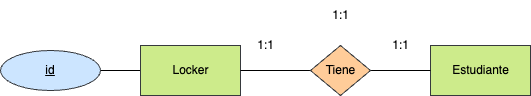

The diagram above was exported from draw.io. Its source (the exported page's mxGraphModel, read from the mxfile embedded in the PNG):
<mxGraphModel dx="1042" dy="717" grid="1" gridSize="10" guides="1" tooltips="1" connect="1" arrows="1" fold="1" page="1" pageScale="1" pageWidth="827" pageHeight="1169" math="0" shadow="0">
  <root>
    <mxCell id="0" />
    <mxCell id="1" parent="0" />
    <mxCell id="4" style="edgeStyle=none;html=1;entryX=1;entryY=0.5;entryDx=0;entryDy=0;fontColor=#000000;endArrow=none;endFill=0;labelBackgroundColor=none;" parent="1" source="2" target="3" edge="1">
      <mxGeometry relative="1" as="geometry" />
    </mxCell>
    <mxCell id="2" value="&lt;font&gt;Locker&lt;/font&gt;" style="html=1;dashed=0;whitespace=wrap;fillColor=#cdeb8b;strokeColor=#36393d;fontColor=#000000;labelBackgroundColor=none;" parent="1" vertex="1">
      <mxGeometry x="160" y="210" width="100" height="50" as="geometry" />
    </mxCell>
    <mxCell id="3" value="&lt;font&gt;id&lt;/font&gt;" style="ellipse;whiteSpace=wrap;html=1;align=center;fontStyle=4;fillColor=#cce5ff;strokeColor=#36393d;fontColor=#000000;labelBackgroundColor=none;" parent="1" vertex="1">
      <mxGeometry x="20" y="215" width="100" height="40" as="geometry" />
    </mxCell>
    <mxCell id="5" value="&lt;font&gt;Estudiante&lt;/font&gt;" style="html=1;dashed=0;whitespace=wrap;fillColor=#cdeb8b;strokeColor=#36393d;fontColor=#000000;labelBackgroundColor=none;" parent="1" vertex="1">
      <mxGeometry x="450" y="210" width="100" height="50" as="geometry" />
    </mxCell>
    <mxCell id="7" style="edgeStyle=none;html=1;entryX=0;entryY=0.5;entryDx=0;entryDy=0;fontColor=#000000;endArrow=none;endFill=0;labelBackgroundColor=none;" parent="1" source="6" target="5" edge="1">
      <mxGeometry relative="1" as="geometry" />
    </mxCell>
    <mxCell id="8" style="edgeStyle=none;html=1;entryX=1;entryY=0.5;entryDx=0;entryDy=0;fontColor=#000000;endArrow=none;endFill=0;labelBackgroundColor=none;" parent="1" source="6" target="2" edge="1">
      <mxGeometry relative="1" as="geometry" />
    </mxCell>
    <mxCell id="6" value="Tiene" style="shape=rhombus;html=1;dashed=0;whitespace=wrap;perimeter=rhombusPerimeter;fillColor=#ffcc99;strokeColor=#36393d;fontColor=#000000;labelBackgroundColor=none;" parent="1" vertex="1">
      <mxGeometry x="330" y="210" width="60" height="50" as="geometry" />
    </mxCell>
    <mxCell id="9" value="1:1" style="text;html=1;align=center;verticalAlign=middle;resizable=0;points=[];autosize=1;strokeColor=none;fillColor=none;fontColor=#000000;labelBackgroundColor=none;" parent="1" vertex="1">
      <mxGeometry x="400" y="195" width="40" height="30" as="geometry" />
    </mxCell>
    <mxCell id="10" value="1:1" style="text;html=1;align=center;verticalAlign=middle;resizable=0;points=[];autosize=1;strokeColor=none;fillColor=none;fontColor=#000000;labelBackgroundColor=none;" parent="1" vertex="1">
      <mxGeometry x="265" y="195" width="40" height="30" as="geometry" />
    </mxCell>
    <mxCell id="11" value="1:1" style="text;html=1;align=center;verticalAlign=middle;resizable=0;points=[];autosize=1;strokeColor=none;fillColor=none;fontColor=#000000;labelBackgroundColor=none;" parent="1" vertex="1">
      <mxGeometry x="340" y="165" width="40" height="30" as="geometry" />
    </mxCell>
  </root>
</mxGraphModel>